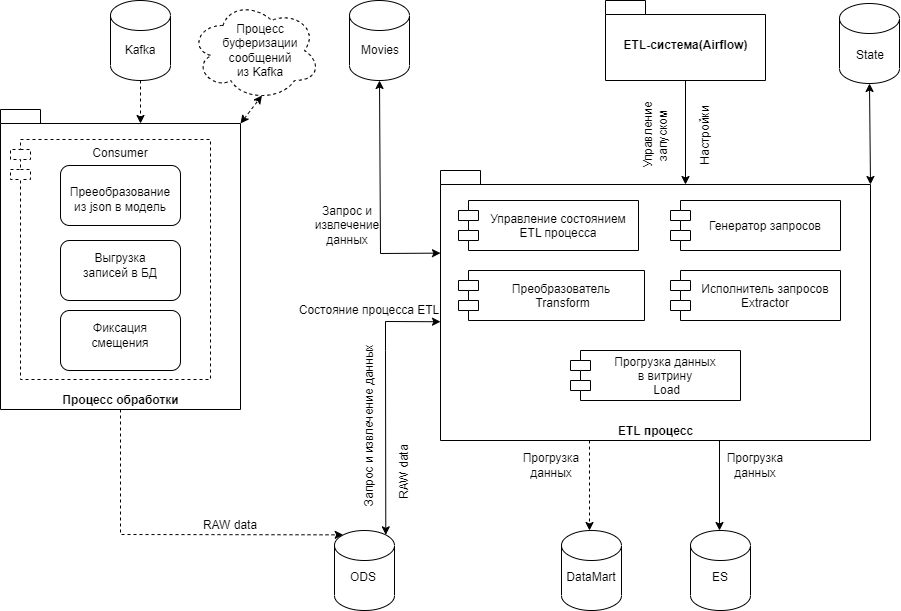

The diagram above was exported from draw.io. Its source (the exported page's mxGraphModel, read from the mxfile embedded in the PNG):
<mxGraphModel dx="1422" dy="865" grid="1" gridSize="10" guides="1" tooltips="1" connect="1" arrows="1" fold="1" page="1" pageScale="1" pageWidth="827" pageHeight="1169" math="0" shadow="0">
  <root>
    <mxCell id="0" />
    <mxCell id="1" parent="0" />
    <mxCell id="lKbg4dnYtnh5cY4_aL61-6" value="ETL процесс" style="shape=folder;fontStyle=1;spacingTop=10;tabWidth=40;tabHeight=14;tabPosition=left;html=1;verticalAlign=bottom;" parent="1" vertex="1">
      <mxGeometry x="450" y="180" width="430" height="270" as="geometry" />
    </mxCell>
    <mxCell id="lKbg4dnYtnh5cY4_aL61-29" value="" style="endArrow=classic;html=1;rounded=0;exitX=0.5;exitY=1;exitDx=0;exitDy=0;entryX=0;entryY=0;entryDx=140;entryDy=14;entryPerimeter=0;dashed=1;" parent="1" target="lKbg4dnYtnh5cY4_aL61-10" edge="1">
      <mxGeometry width="50" height="50" relative="1" as="geometry">
        <mxPoint x="150" y="90" as="sourcePoint" />
        <mxPoint x="120" y="130" as="targetPoint" />
      </mxGeometry>
    </mxCell>
    <mxCell id="lKbg4dnYtnh5cY4_aL61-31" value="" style="endArrow=classic;html=1;rounded=0;exitX=0.5;exitY=1;exitDx=0;exitDy=0;exitPerimeter=0;entryX=0.145;entryY=0;entryDx=0;entryDy=4.35;entryPerimeter=0;dashed=1;" parent="1" source="lKbg4dnYtnh5cY4_aL61-10" target="lKbg4dnYtnh5cY4_aL61-9" edge="1">
      <mxGeometry width="50" height="50" relative="1" as="geometry">
        <mxPoint x="220" y="530" as="sourcePoint" />
        <mxPoint x="350" y="540" as="targetPoint" />
        <Array as="points">
          <mxPoint x="130" y="544" />
        </Array>
      </mxGeometry>
    </mxCell>
    <mxCell id="lKbg4dnYtnh5cY4_aL61-35" value="" style="group" parent="1" vertex="1" connectable="0">
      <mxGeometry x="200" y="10" width="130" height="100" as="geometry" />
    </mxCell>
    <mxCell id="lKbg4dnYtnh5cY4_aL61-33" value="" style="ellipse;shape=cloud;whiteSpace=wrap;html=1;dashed=1;" parent="lKbg4dnYtnh5cY4_aL61-35" vertex="1">
      <mxGeometry width="130" height="100" as="geometry" />
    </mxCell>
    <mxCell id="lKbg4dnYtnh5cY4_aL61-34" value="&lt;p class=&quot;MsoNormal&quot;&gt;&lt;span style=&quot;font-size: 9pt; line-height: 107%; font-family: Helvetica, sans-serif; background-image: initial; background-position: initial; background-size: initial; background-repeat: initial; background-attachment: initial; background-origin: initial; background-clip: initial;&quot;&gt;Процесс буферизации&lt;br/&gt;сообщений из Kafka&lt;/span&gt;&lt;/p&gt;" style="text;html=1;strokeColor=none;fillColor=none;align=center;verticalAlign=middle;whiteSpace=wrap;rounded=0;dashed=1;" parent="lKbg4dnYtnh5cY4_aL61-35" vertex="1">
      <mxGeometry x="40" y="35" width="60" height="30" as="geometry" />
    </mxCell>
    <mxCell id="lKbg4dnYtnh5cY4_aL61-36" value="" style="endArrow=classic;startArrow=classic;html=1;rounded=0;exitX=0;exitY=0;exitDx=240;exitDy=14;exitPerimeter=0;entryX=0.55;entryY=0.95;entryDx=0;entryDy=0;entryPerimeter=0;dashed=1;" parent="1" source="lKbg4dnYtnh5cY4_aL61-10" target="lKbg4dnYtnh5cY4_aL61-33" edge="1">
      <mxGeometry width="50" height="50" relative="1" as="geometry">
        <mxPoint x="300" y="230" as="sourcePoint" />
        <mxPoint x="350" y="180" as="targetPoint" />
      </mxGeometry>
    </mxCell>
    <mxCell id="lKbg4dnYtnh5cY4_aL61-37" value="Генератор запросов" style="shape=module;align=left;spacingLeft=20;align=center;verticalAlign=middle;" parent="1" vertex="1">
      <mxGeometry x="680" y="210" width="170" height="50" as="geometry" />
    </mxCell>
    <mxCell id="lKbg4dnYtnh5cY4_aL61-77" style="edgeStyle=orthogonalEdgeStyle;rounded=0;orthogonalLoop=1;jettySize=auto;html=1;entryX=0;entryY=0;entryDx=245;entryDy=14;entryPerimeter=0;" parent="1" source="lKbg4dnYtnh5cY4_aL61-38" target="lKbg4dnYtnh5cY4_aL61-6" edge="1">
      <mxGeometry relative="1" as="geometry" />
    </mxCell>
    <mxCell id="lKbg4dnYtnh5cY4_aL61-38" value="ETL-система(Airflow)" style="shape=folder;fontStyle=1;spacingTop=10;tabWidth=40;tabHeight=14;tabPosition=left;html=1;" parent="1" vertex="1">
      <mxGeometry x="615" y="10" width="160" height="80" as="geometry" />
    </mxCell>
    <mxCell id="lKbg4dnYtnh5cY4_aL61-39" value="Исполнитель запросов&#10;Extractor" style="shape=module;align=left;spacingLeft=20;align=center;verticalAlign=middle;" parent="1" vertex="1">
      <mxGeometry x="680" y="280" width="170" height="50" as="geometry" />
    </mxCell>
    <mxCell id="lKbg4dnYtnh5cY4_aL61-40" value="Управление состоянием&#10;ETL процесса" style="shape=module;align=left;spacingLeft=20;align=center;verticalAlign=middle;" parent="1" vertex="1">
      <mxGeometry x="468" y="210" width="180" height="50" as="geometry" />
    </mxCell>
    <mxCell id="lKbg4dnYtnh5cY4_aL61-41" value="Преобразователь&#10; Transform" style="shape=module;align=left;spacingLeft=20;align=center;verticalAlign=middle;" parent="1" vertex="1">
      <mxGeometry x="468" y="280" width="186" height="50" as="geometry" />
    </mxCell>
    <mxCell id="lKbg4dnYtnh5cY4_aL61-42" value="Прогрузка данных &#10;в витрину&#10; Load" style="shape=module;align=left;spacingLeft=20;align=center;verticalAlign=middle;" parent="1" vertex="1">
      <mxGeometry x="580" y="360" width="170" height="50" as="geometry" />
    </mxCell>
    <mxCell id="lKbg4dnYtnh5cY4_aL61-47" value="" style="shape=cylinder3;whiteSpace=wrap;html=1;boundedLbl=1;backgroundOutline=1;size=15;" parent="1" vertex="1">
      <mxGeometry x="120" y="10" width="60" height="80" as="geometry" />
    </mxCell>
    <mxCell id="lKbg4dnYtnh5cY4_aL61-49" value="Kafka" style="text;html=1;strokeColor=none;fillColor=none;align=center;verticalAlign=middle;whiteSpace=wrap;rounded=0;" parent="1" vertex="1">
      <mxGeometry x="120" y="45" width="60" height="30" as="geometry" />
    </mxCell>
    <mxCell id="lKbg4dnYtnh5cY4_aL61-53" value="RAW data&amp;nbsp;&lt;br&gt;" style="text;html=1;strokeColor=none;fillColor=none;align=center;verticalAlign=middle;whiteSpace=wrap;rounded=0;horizontal=0;" parent="1" vertex="1">
      <mxGeometry x="399" y="440" width="30" height="80" as="geometry" />
    </mxCell>
    <mxCell id="lKbg4dnYtnh5cY4_aL61-54" value="RAW data" style="text;html=1;strokeColor=none;fillColor=none;align=center;verticalAlign=middle;whiteSpace=wrap;rounded=0;" parent="1" vertex="1">
      <mxGeometry x="210" y="520" width="60" height="30" as="geometry" />
    </mxCell>
    <mxCell id="lKbg4dnYtnh5cY4_aL61-56" value="" style="endArrow=classic;startArrow=classic;html=1;rounded=0;entryX=0.5;entryY=1;entryDx=0;entryDy=0;entryPerimeter=0;exitX=0;exitY=0;exitDx=0;exitDy=82.625;exitPerimeter=0;" parent="1" source="lKbg4dnYtnh5cY4_aL61-6" target="lKbg4dnYtnh5cY4_aL61-48" edge="1">
      <mxGeometry width="50" height="50" relative="1" as="geometry">
        <mxPoint x="460" y="220" as="sourcePoint" />
        <mxPoint x="500" y="190" as="targetPoint" />
        <Array as="points">
          <mxPoint x="390" y="263" />
        </Array>
      </mxGeometry>
    </mxCell>
    <mxCell id="lKbg4dnYtnh5cY4_aL61-57" value="Запрос и извлечение данных" style="text;html=1;strokeColor=none;fillColor=none;align=center;verticalAlign=middle;whiteSpace=wrap;rounded=0;" parent="1" vertex="1">
      <mxGeometry x="327" y="220" width="60" height="30" as="geometry" />
    </mxCell>
    <mxCell id="lKbg4dnYtnh5cY4_aL61-60" value="" style="endArrow=classic;startArrow=classic;html=1;rounded=0;exitX=0.855;exitY=0;exitDx=0;exitDy=4.35;exitPerimeter=0;entryX=0;entryY=0;entryDx=0;entryDy=151.25;entryPerimeter=0;" parent="1" source="lKbg4dnYtnh5cY4_aL61-9" target="lKbg4dnYtnh5cY4_aL61-6" edge="1">
      <mxGeometry width="50" height="50" relative="1" as="geometry">
        <mxPoint x="390" y="450" as="sourcePoint" />
        <mxPoint x="540" y="520" as="targetPoint" />
        <Array as="points">
          <mxPoint x="395" y="360" />
          <mxPoint x="395" y="331" />
        </Array>
      </mxGeometry>
    </mxCell>
    <mxCell id="lKbg4dnYtnh5cY4_aL61-61" value="" style="endArrow=classic;html=1;rounded=0;exitX=0.5;exitY=1;exitDx=0;exitDy=0;exitPerimeter=0;entryX=0.5;entryY=0;entryDx=0;entryDy=0;entryPerimeter=0;dashed=1;" parent="1" edge="1">
      <mxGeometry width="50" height="50" relative="1" as="geometry">
        <mxPoint x="599" y="450" as="sourcePoint" />
        <mxPoint x="599" y="540" as="targetPoint" />
      </mxGeometry>
    </mxCell>
    <mxCell id="lKbg4dnYtnh5cY4_aL61-64" value="Управление запуском" style="text;html=1;strokeColor=none;fillColor=none;align=center;verticalAlign=middle;whiteSpace=wrap;rounded=0;horizontal=0;" parent="1" vertex="1">
      <mxGeometry x="640" y="110" width="50" height="70" as="geometry" />
    </mxCell>
    <mxCell id="lKbg4dnYtnh5cY4_aL61-65" value="Настройки" style="text;html=1;strokeColor=none;fillColor=none;align=center;verticalAlign=middle;whiteSpace=wrap;rounded=0;horizontal=0;" parent="1" vertex="1">
      <mxGeometry x="700" y="110" width="30" height="70" as="geometry" />
    </mxCell>
    <mxCell id="lKbg4dnYtnh5cY4_aL61-68" value="Состояние процесса ETL" style="text;html=1;strokeColor=none;fillColor=none;align=center;verticalAlign=middle;whiteSpace=wrap;rounded=0;horizontal=1;" parent="1" vertex="1">
      <mxGeometry x="306" y="300" width="146" height="40" as="geometry" />
    </mxCell>
    <mxCell id="lKbg4dnYtnh5cY4_aL61-72" value="Запрос и извлечение данных" style="text;html=1;strokeColor=none;fillColor=none;align=center;verticalAlign=middle;whiteSpace=wrap;rounded=0;horizontal=0;" parent="1" vertex="1">
      <mxGeometry x="364" y="340" width="30" height="190" as="geometry" />
    </mxCell>
    <mxCell id="lKbg4dnYtnh5cY4_aL61-73" value="Прогрузка данных" style="text;html=1;strokeColor=none;fillColor=none;align=center;verticalAlign=middle;whiteSpace=wrap;rounded=0;" parent="1" vertex="1">
      <mxGeometry x="531" y="460" width="60" height="30" as="geometry" />
    </mxCell>
    <mxCell id="F2Jj3cO6OOVggH-GbK7_-4" value="Прогрузка данных" style="text;html=1;strokeColor=none;fillColor=none;align=center;verticalAlign=middle;whiteSpace=wrap;rounded=0;" parent="1" vertex="1">
      <mxGeometry x="735" y="460" width="60" height="30" as="geometry" />
    </mxCell>
    <mxCell id="F2Jj3cO6OOVggH-GbK7_-5" value="" style="endArrow=classic;html=1;rounded=0;exitX=0.5;exitY=1;exitDx=0;exitDy=0;exitPerimeter=0;entryX=0.5;entryY=0;entryDx=0;entryDy=0;entryPerimeter=0;" parent="1" edge="1">
      <mxGeometry width="50" height="50" relative="1" as="geometry">
        <mxPoint x="729" y="450" as="sourcePoint" />
        <mxPoint x="729" y="540" as="targetPoint" />
      </mxGeometry>
    </mxCell>
    <mxCell id="lKbg4dnYtnh5cY4_aL61-9" value="" style="shape=cylinder3;whiteSpace=wrap;html=1;boundedLbl=1;backgroundOutline=1;size=15;" parent="1" vertex="1">
      <mxGeometry x="344" y="540" width="60" height="80" as="geometry" />
    </mxCell>
    <mxCell id="lKbg4dnYtnh5cY4_aL61-4" value="ODS" style="text;html=1;strokeColor=none;fillColor=none;align=center;verticalAlign=middle;whiteSpace=wrap;rounded=0;" parent="1" vertex="1">
      <mxGeometry x="333" y="572" width="80" height="30" as="geometry" />
    </mxCell>
    <mxCell id="lKbg4dnYtnh5cY4_aL61-48" value="" style="shape=cylinder3;whiteSpace=wrap;html=1;boundedLbl=1;backgroundOutline=1;size=15;" parent="1" vertex="1">
      <mxGeometry x="359" y="10" width="60" height="80" as="geometry" />
    </mxCell>
    <mxCell id="lKbg4dnYtnh5cY4_aL61-50" value="Movies" style="text;html=1;strokeColor=none;fillColor=none;align=center;verticalAlign=middle;whiteSpace=wrap;rounded=0;" parent="1" vertex="1">
      <mxGeometry x="360" y="45" width="60" height="30" as="geometry" />
    </mxCell>
    <mxCell id="lKbg4dnYtnh5cY4_aL61-7" value="" style="shape=cylinder3;whiteSpace=wrap;html=1;boundedLbl=1;backgroundOutline=1;size=15;" parent="1" vertex="1">
      <mxGeometry x="571" y="540" width="60" height="80" as="geometry" />
    </mxCell>
    <mxCell id="lKbg4dnYtnh5cY4_aL61-8" value="DataMart" style="text;html=1;strokeColor=none;fillColor=none;align=center;verticalAlign=middle;whiteSpace=wrap;rounded=0;" parent="1" vertex="1">
      <mxGeometry x="571" y="572" width="60" height="30" as="geometry" />
    </mxCell>
    <mxCell id="F2Jj3cO6OOVggH-GbK7_-2" value="" style="shape=cylinder3;whiteSpace=wrap;html=1;boundedLbl=1;backgroundOutline=1;size=15;" parent="1" vertex="1">
      <mxGeometry x="700" y="540" width="60" height="80" as="geometry" />
    </mxCell>
    <mxCell id="F2Jj3cO6OOVggH-GbK7_-3" value="ES" style="text;html=1;strokeColor=none;fillColor=none;align=center;verticalAlign=middle;whiteSpace=wrap;rounded=0;" parent="1" vertex="1">
      <mxGeometry x="700" y="572" width="60" height="30" as="geometry" />
    </mxCell>
    <mxCell id="LTMoL44Dy_BBBb7ymv_E-2" value="" style="shape=cylinder3;whiteSpace=wrap;html=1;boundedLbl=1;backgroundOutline=1;size=15;" parent="1" vertex="1">
      <mxGeometry x="849" y="13" width="60" height="80" as="geometry" />
    </mxCell>
    <mxCell id="LTMoL44Dy_BBBb7ymv_E-1" value="State" style="text;html=1;strokeColor=none;fillColor=none;align=center;verticalAlign=middle;whiteSpace=wrap;rounded=0;" parent="1" vertex="1">
      <mxGeometry x="850" y="50" width="60" height="30" as="geometry" />
    </mxCell>
    <mxCell id="LTMoL44Dy_BBBb7ymv_E-5" value="" style="endArrow=classic;startArrow=classic;html=1;rounded=0;exitX=0;exitY=0;exitDx=430;exitDy=14;exitPerimeter=0;entryX=0.5;entryY=1;entryDx=0;entryDy=0;entryPerimeter=0;" parent="1" source="lKbg4dnYtnh5cY4_aL61-6" target="LTMoL44Dy_BBBb7ymv_E-2" edge="1">
      <mxGeometry width="50" height="50" relative="1" as="geometry">
        <mxPoint x="660" y="470" as="sourcePoint" />
        <mxPoint x="710" y="420" as="targetPoint" />
      </mxGeometry>
    </mxCell>
    <mxCell id="lKbg4dnYtnh5cY4_aL61-10" value="Процесс обработки" style="shape=folder;fontStyle=1;spacingTop=10;tabWidth=40;tabHeight=14;tabPosition=left;html=1;verticalAlign=bottom;" parent="1" vertex="1">
      <mxGeometry x="10" y="119" width="240" height="300" as="geometry" />
    </mxCell>
    <mxCell id="lKbg4dnYtnh5cY4_aL61-11" value="Consumer" style="shape=module;align=right;spacingLeft=20;align=center;verticalAlign=top;dashed=1;" parent="1" vertex="1">
      <mxGeometry x="20" y="149" width="200" height="240" as="geometry" />
    </mxCell>
    <mxCell id="lKbg4dnYtnh5cY4_aL61-20" value="" style="group" parent="1" vertex="1" connectable="0">
      <mxGeometry x="70" y="179" width="120" height="60" as="geometry" />
    </mxCell>
    <mxCell id="lKbg4dnYtnh5cY4_aL61-12" value="" style="rounded=1;whiteSpace=wrap;html=1;" parent="lKbg4dnYtnh5cY4_aL61-20" vertex="1">
      <mxGeometry y="-4" width="120" height="60" as="geometry" />
    </mxCell>
    <mxCell id="lKbg4dnYtnh5cY4_aL61-13" value="Прееобразование из json в модель" style="text;html=1;strokeColor=none;fillColor=none;align=center;verticalAlign=middle;whiteSpace=wrap;rounded=0;" parent="lKbg4dnYtnh5cY4_aL61-20" vertex="1">
      <mxGeometry x="10" y="15" width="100" height="30" as="geometry" />
    </mxCell>
    <mxCell id="lKbg4dnYtnh5cY4_aL61-21" value="" style="group" parent="1" vertex="1" connectable="0">
      <mxGeometry x="70" y="250" width="120" height="60" as="geometry" />
    </mxCell>
    <mxCell id="lKbg4dnYtnh5cY4_aL61-14" value="" style="rounded=1;whiteSpace=wrap;html=1;" parent="lKbg4dnYtnh5cY4_aL61-21" vertex="1">
      <mxGeometry width="120" height="60" as="geometry" />
    </mxCell>
    <mxCell id="lKbg4dnYtnh5cY4_aL61-15" value="Выгрузка записей в БД" style="text;html=1;strokeColor=none;fillColor=none;align=center;verticalAlign=middle;whiteSpace=wrap;rounded=0;" parent="lKbg4dnYtnh5cY4_aL61-21" vertex="1">
      <mxGeometry x="10" y="10" width="100" height="30" as="geometry" />
    </mxCell>
    <mxCell id="lKbg4dnYtnh5cY4_aL61-22" value="" style="group" parent="1" vertex="1" connectable="0">
      <mxGeometry x="70" y="320" width="120" height="60" as="geometry" />
    </mxCell>
    <mxCell id="lKbg4dnYtnh5cY4_aL61-16" value="" style="rounded=1;whiteSpace=wrap;html=1;" parent="lKbg4dnYtnh5cY4_aL61-22" vertex="1">
      <mxGeometry width="120" height="60" as="geometry" />
    </mxCell>
    <mxCell id="lKbg4dnYtnh5cY4_aL61-17" value="Фиксация смещения" style="text;html=1;strokeColor=none;fillColor=none;align=center;verticalAlign=middle;whiteSpace=wrap;rounded=0;" parent="lKbg4dnYtnh5cY4_aL61-22" vertex="1">
      <mxGeometry x="10" y="10" width="100" height="30" as="geometry" />
    </mxCell>
  </root>
</mxGraphModel>